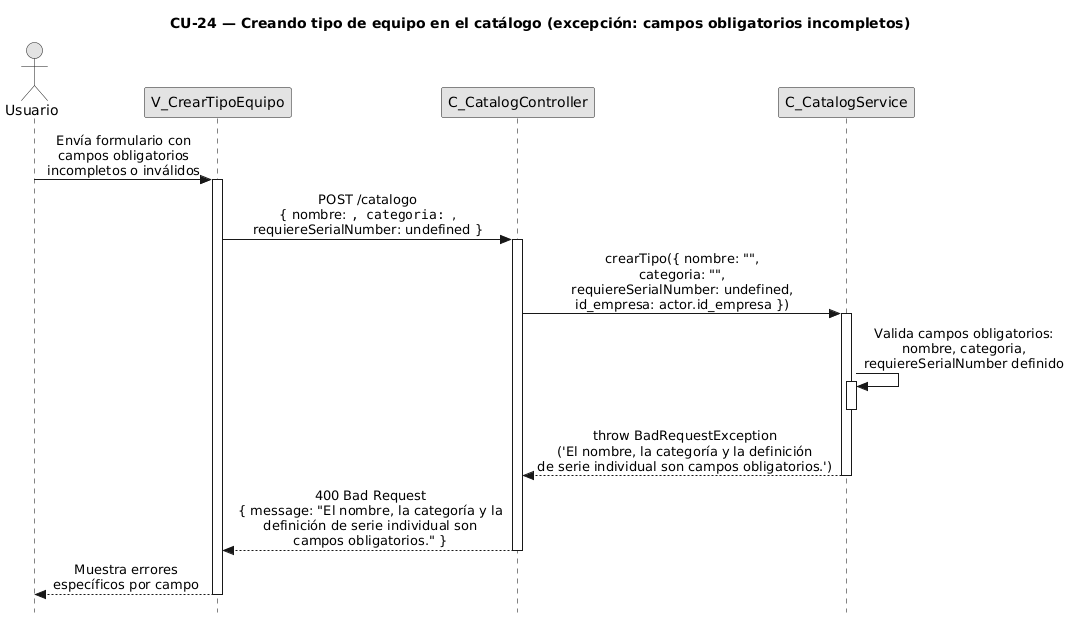

The diagram above was rendered by PlantUML. Its source (embedded in the PNG):
@startuml CU24-exc-campos-invalidos
title CU-24 — Creando tipo de equipo en el catálogo (excepción: campos obligatorios incompletos)

skinparam style strictuml
skinparam monochrome true
skinparam shadowing false
skinparam sequenceMessageAlign center
skinparam ParticipantPadding 70
skinparam ActorPadding 30
skinparam sequence {
  MessageAlign center
  LifeLineBorderColor black
}
hide footbox

actor "Usuario" as user
participant "V_CrearTipoEquipo" as view
participant "C_CatalogController" as ctrl
participant "C_CatalogService" as svc

user -> view : Envía formulario con\ncampos obligatorios\nincompletos o inválidos
activate view

view -> ctrl : POST /catalogo\n{ nombre: "", categoria: "",\nrequiereSerialNumber: undefined }
activate ctrl

ctrl -> svc : crearTipo({ nombre: "",\ncategoria: "",\nrequiereSerialNumber: undefined,\nid_empresa: actor.id_empresa })
activate svc

svc -> svc : Valida campos obligatorios:\nnombre, categoria,\nrequiereSerialNumber definido
activate svc
deactivate svc

svc --> ctrl : throw BadRequestException\n('El nombre, la categoría y la definición\nde serie individual son campos obligatorios.')
deactivate svc

ctrl --> view : 400 Bad Request\n{ message: "El nombre, la categoría y la\ndefinición de serie individual son\ncampos obligatorios." }
deactivate ctrl

view --> user : Muestra errores\nespecíficos por campo
deactivate view

@enduml